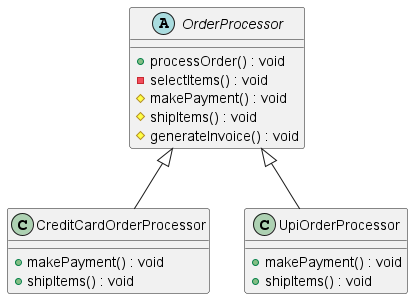

The diagram above was rendered by PlantUML. Its source (embedded in the PNG):
@startuml
abstract class OrderProcessor {
    +processOrder() : void
    -selectItems() : void
    #makePayment() : void
    #shipItems() : void
    #generateInvoice() : void
}

class CreditCardOrderProcessor {
    +makePayment() : void
    +shipItems() : void
}

class UpiOrderProcessor {
    +makePayment() : void
    +shipItems() : void
}

OrderProcessor <|-- CreditCardOrderProcessor
OrderProcessor <|-- UpiOrderProcessor
@enduml